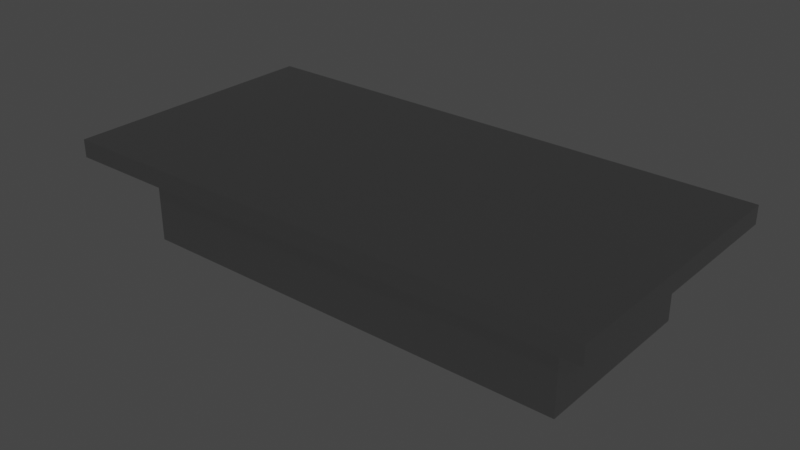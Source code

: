 # Source: Surgical_Table.blend  (saved by Blender 2.93.21; exported with 4.5.12 LTS)
import bpy
from mathutils import Matrix  # noqa: F401  (used for matrix-valued properties, if any)

bpy.ops.wm.read_factory_settings(use_empty=True)
scene = bpy.context.scene
scene.name = 'Scene'

# ---- images (referenced by path relative to the original .blend; pixels are not part of the script)
import os
ASSET_DIR = os.environ.get("B2B_ASSET_DIR", "")  # directory of the original .blend (textures are referenced by path, not embedded)
HERE = os.path.dirname(os.path.abspath(__file__))  # packed textures are extracted next to this script under _unpacked/

def load_image(name, relpath, width, height, colorspace="sRGB"):
    """Load a texture the original file referenced (path relative to the .blend, or extracted next to this script)."""
    p = next((c for c in (os.path.join(HERE, relpath), os.path.join(ASSET_DIR, relpath)) if relpath and os.path.exists(c)), "")
    if p:
        img = bpy.data.images.load(p, check_existing=True)
        img.name = name
    else:  # same state as the original file: an image datablock whose file is absent (Cycles renders it pink)
        img = bpy.data.images.new(name, width, height)
        img.source = "FILE"
        img.filepath = "//" + (relpath or name)
    img.colorspace_settings.name = colorspace
    return img
img_aluminium_none_118_11x168_43inches_architextures_jpg = load_image('Aluminium-none-118.11x168.43inches-Architextures.jpg', '_unpacked/Aluminium-none-118.11x168.43inches-Architextures.fac1ee22.jpg', 701, 1000, 'sRGB')

# ---- materials (node trees are filled in below, after node groups)
mat_alluminum = bpy.data.materials.new('Alluminum')
mat_alluminum.use_transparent_shadow = False
mat_alluminum.preview_render_type = 'CUBE'

# ---- material node trees
mat_alluminum.use_nodes = True; mat_alluminum.node_tree.nodes.clear()
_N = mat_alluminum.node_tree.nodes; _L = mat_alluminum.node_tree.links
n0 = _N.new('ShaderNodeBsdfPrincipled'); n0.name = 'Principled BSDF'; n0.location = (10, 300)
n0.distribution = 'GGX'
n0.subsurface_method = 'BURLEY'
n0.inputs[1].default_value = 1.0
n0.inputs[2].default_value = 0.2
n0.inputs[3].default_value = 1.45
n0.inputs[27].default_value = (0.0, 0.0, 0.0, 1.0)
n0.inputs[28].default_value = 1.0
n1 = _N.new('ShaderNodeOutputMaterial'); n1.name = 'Material Output'; n1.location = (300, 300)
n2 = _N.new('ShaderNodeTexImage'); n2.name = 'Image Texture'; n2.location = (-280, 270)
n2.image = img_aluminium_none_118_11x168_43inches_architextures_jpg
_L.new(n0.outputs[0], n1.inputs[0])
_L.new(n2.outputs[0], n0.inputs[0])
n1.is_active_output = True

# ---- world
world_world = bpy.data.worlds.new('World'); scene.world = world_world
world_world.use_nodes = True; world_world.node_tree.nodes.clear()
_N = world_world.node_tree.nodes; _L = world_world.node_tree.links
n0 = _N.new('ShaderNodeOutputWorld'); n0.name = 'World Output'; n0.location = (300, 300)
n1 = _N.new('ShaderNodeBackground'); n1.name = 'Background'; n1.location = (10, 300)
n1.inputs[0].default_value = (0.05088, 0.05088, 0.05088, 1.0)
_L.new(n1.outputs[0], n0.inputs[0])
n0.is_active_output = True
world_world.color = (0.05088, 0.05088, 0.05088)
world_world.use_sun_shadow = False
world_world.sun_shadow_jitter_overblur = 0.0

# ---- meshes
me_surgical_table = bpy.data.meshes.new('Surgical Table')
me_surgical_table.from_pydata([(-5.0, -2.0, 0.0), (-5.0, -2.0, 2.0), (-5.0, 2.0, 2.0), (-5.0, 2.0, 0.0), (5.0, 2.0, 2.0), (5.0, 2.0, 0.0), (5.0, -2.0, 2.0), (5.0, -2.0, 0.0), (-6.0, -3.0, 2.0), (-6.0, -3.0, 2.4), (-6.0, 3.0, 2.4), (-6.0, 3.0, 2.0), (6.0, 3.0, 2.4), (6.0, 3.0, 2.0), (6.0, -3.0, 2.4), (6.0, -3.0, 2.0)], [], [(0, 1, 2), (0, 2, 3), (3, 2, 4), (3, 4, 5), (5, 4, 6), (5, 6, 7), (7, 6, 1), (7, 1, 0), (3, 5, 7), (3, 7, 0), (4, 2, 1), (4, 1, 6), (8, 9, 10), (8, 10, 11), (11, 10, 12), (11, 12, 13), (13, 12, 14), (13, 14, 15), (15, 14, 9), (15, 9, 8), (11, 13, 15), (11, 15, 8), (12, 10, 9), (12, 9, 14)])
me_surgical_table.materials.append(mat_alluminum)
me_surgical_table.use_remesh_fix_poles = True
me_surgical_table.use_remesh_preserve_attributes = False
me_surgical_table.update()

# ---- objects
ob_surgical_table = bpy.data.objects.new('Surgical Table', me_surgical_table)

# ---- transforms, parenting, visibility, modifiers, constraints
ob_surgical_table.location = (0.0, 0.0, 0.0)

# ---- collection membership
scene.collection.objects.link(ob_surgical_table)

# ---- scene / render settings (as saved in the file)
scene.frame_start = 1; scene.frame_end = 250; scene.frame_set(1)
scene.render.engine = 'BLENDER_EEVEE_NEXT'
scene.cycles.use_denoising = False
scene.cycles.samples = 128
scene.cycles.sampling_pattern = 'TABULATED_SOBOL'
scene.cycles.use_adaptive_sampling = False
scene.cycles.use_light_tree = False
scene.view_settings.view_transform = 'Filmic'
bpy.context.view_layer.update()

# ---- added for rendering (the .blend has no active camera and no usable light): camera, sun
cam_auto = bpy.data.cameras.new('AutoCamera')
cam_auto.lens = 50.0
cam_auto.sensor_width = 36.0
cam_auto.clip_end = 1000.0
ob_auto_camera = bpy.data.objects.new('AutoCamera', cam_auto)
scene.collection.objects.link(ob_auto_camera)
ob_auto_camera.location = (12.6102, -15.1323, 11.2882)
ob_auto_camera.rotation_euler = (1.09748, -7.21219e-08, 0.694738)
scene.camera = ob_auto_camera
light_auto_sun = bpy.data.lights.new('AutoSun', 'SUN')
light_auto_sun.energy = 3.0
light_auto_sun.angle = 0.0523599
ob_auto_sun = bpy.data.objects.new('AutoSun', light_auto_sun)
scene.collection.objects.link(ob_auto_sun)
ob_auto_sun.rotation_euler = (0.872665, 0.174533, 0.523599)
bpy.context.view_layer.update()
